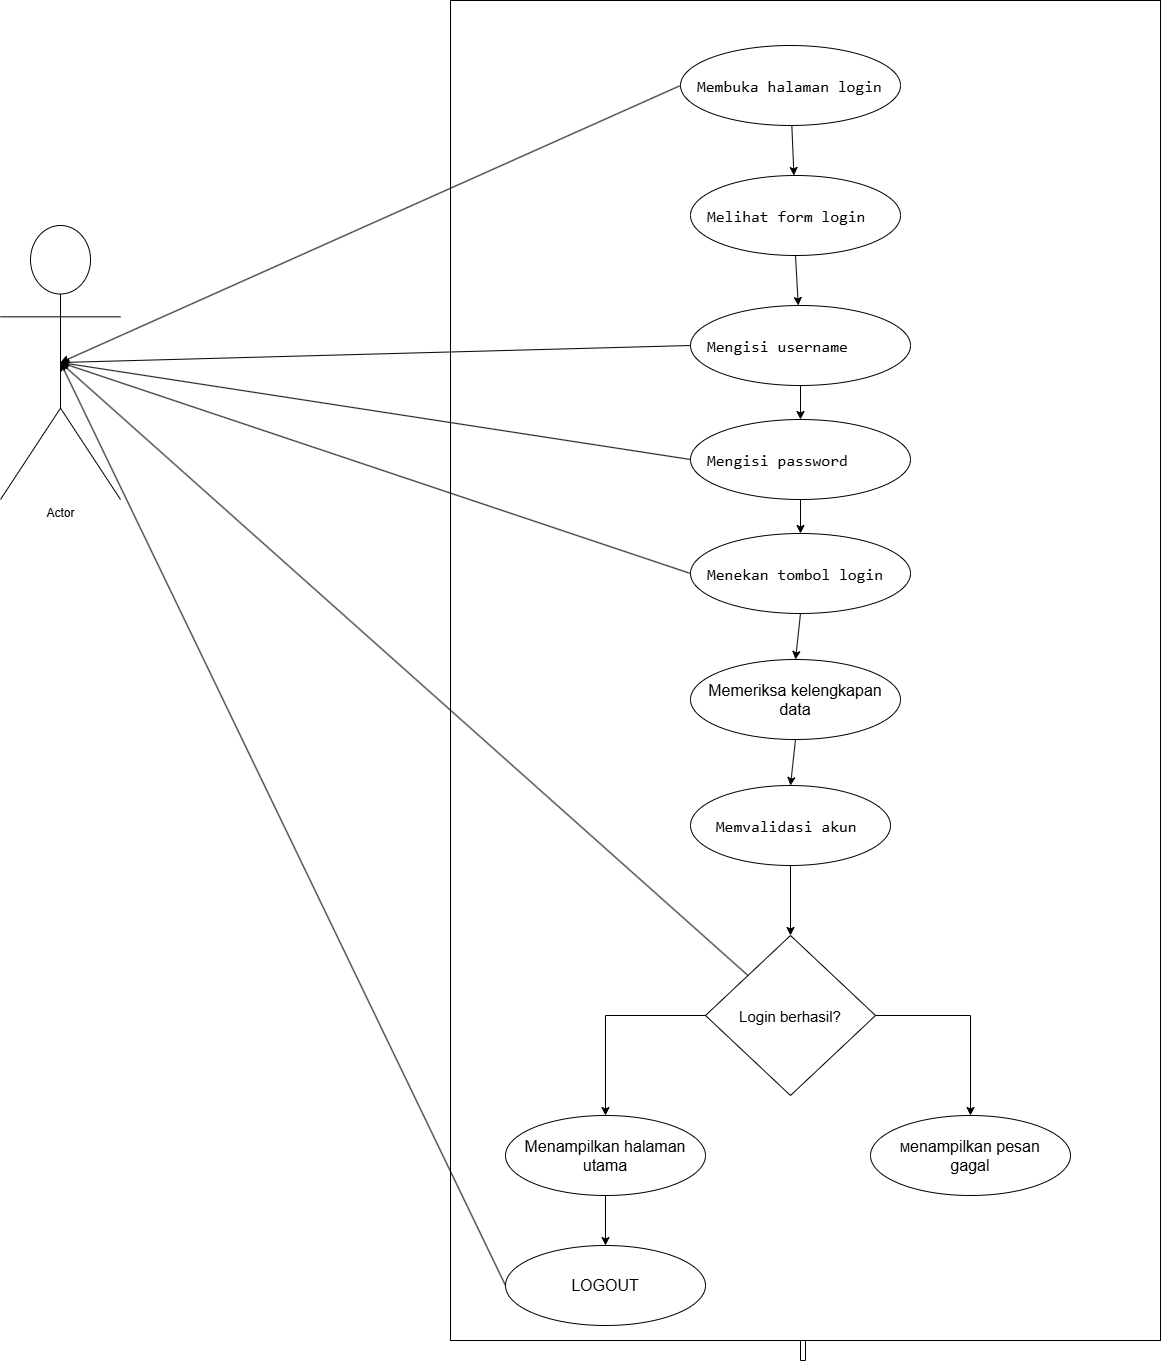

The diagram above was exported from draw.io. Its source (the exported page's mxGraphModel, read from the mxfile embedded in the PNG):
<mxGraphModel dx="3773" dy="1619" grid="1" gridSize="10" guides="1" tooltips="1" connect="1" arrows="1" fold="1" page="1" pageScale="1" pageWidth="827" pageHeight="1169" math="0" shadow="0">
  <root>
    <mxCell id="0" />
    <mxCell id="1" parent="0" />
    <mxCell id="tiAqMC5KreZm37S6r1HA-10" edge="1" parent="1" source="tiAqMC5KreZm37S6r1HA-2" style="edgeStyle=orthogonalEdgeStyle;rounded=0;orthogonalLoop=1;jettySize=auto;html=1;exitX=0;exitY=0.5;exitDx=0;exitDy=0;defaultLabelBackgroundColor=page;labelPadding=0 4;">
      <mxGeometry relative="1" as="geometry">
        <mxPoint x="600" y="820" as="targetPoint" />
      </mxGeometry>
    </mxCell>
    <mxCell id="tiAqMC5KreZm37S6r1HA-2" parent="1" style="rounded=0;whiteSpace=wrap;html=1;rotation=-90;" value="" vertex="1">
      <mxGeometry height="710" width="1340" x="-65" y="440" as="geometry" />
    </mxCell>
    <mxCell id="tiAqMC5KreZm37S6r1HA-3" parent="1" style="shape=umlActor;verticalLabelPosition=bottom;verticalAlign=top;html=1;outlineConnect=0;labelPerimeter=1;rotation=0;" value="Actor" vertex="1">
      <mxGeometry height="274" width="120" x="-200" y="350" as="geometry" />
    </mxCell>
    <mxCell id="tiAqMC5KreZm37S6r1HA-5" parent="1" style="ellipse;whiteSpace=wrap;html=1;shapeInside=1;" value="&lt;pre class=&quot;x193iq5w xw2csxc x126k92a xj0a0fe x1ghz6dp xnxx81d x2yie3v&quot; style=&quot;box-sizing: border-box; margin: 0px; padding-inline: 1rem; overflow-wrap: anywhere; white-space: pre-wrap; max-width: 100%; overflow-x: auto; padding-bottom: 1rem; font-size: 16px; text-align: start;&quot;&gt;&lt;code style=&quot;box-sizing: border-box;&quot;&gt;Membuka halaman login&lt;/code&gt;&lt;/pre&gt;" vertex="1">
      <mxGeometry height="80" width="220" x="480" y="170" as="geometry" />
    </mxCell>
    <mxCell id="tiAqMC5KreZm37S6r1HA-6" parent="1" style="ellipse;whiteSpace=wrap;html=1;shapeInside=1;" value="&lt;pre class=&quot;x193iq5w xw2csxc x126k92a xj0a0fe x1ghz6dp xnxx81d x2yie3v&quot; style=&quot;box-sizing: border-box; margin: 0px; padding-inline: 1rem; overflow-wrap: anywhere; white-space: pre-wrap; max-width: 100%; overflow-x: auto; padding-bottom: 1rem; font-size: 16px; text-align: start;&quot;&gt;&lt;code style=&quot;box-sizing: border-box;&quot;&gt;Melihat form login&lt;/code&gt;&lt;/pre&gt;" vertex="1">
      <mxGeometry height="80" width="210" x="490" y="300" as="geometry" />
    </mxCell>
    <mxCell id="tiAqMC5KreZm37S6r1HA-7" parent="1" style="ellipse;whiteSpace=wrap;html=1;shapeInside=1;" value="&lt;pre class=&quot;x193iq5w xw2csxc x126k92a xj0a0fe x1ghz6dp xnxx81d x2yie3v&quot; style=&quot;box-sizing: border-box; margin: 0px; padding-inline: 1rem; overflow-wrap: anywhere; white-space: pre-wrap; max-width: 100%; overflow-x: auto; padding-bottom: 1rem; font-size: 16px; text-align: start;&quot;&gt;&lt;code style=&quot;box-sizing: border-box;&quot;&gt;Mengisi username &lt;/code&gt;&lt;/pre&gt;" vertex="1">
      <mxGeometry height="80" width="220" x="490" y="430" as="geometry" />
    </mxCell>
    <mxCell id="tiAqMC5KreZm37S6r1HA-8" parent="1" style="ellipse;whiteSpace=wrap;html=1;shapeInside=1;" value="&lt;pre class=&quot;x193iq5w xw2csxc x126k92a xj0a0fe x1ghz6dp xnxx81d x2yie3v&quot; style=&quot;box-sizing: border-box; margin: 0px; padding-inline: 1rem; overflow-wrap: anywhere; white-space: pre-wrap; max-width: 100%; overflow-x: auto; padding-bottom: 1rem; font-size: 16px; text-align: start;&quot;&gt;&lt;code style=&quot;box-sizing: border-box;&quot;&gt;Mengisi password&lt;/code&gt;&lt;/pre&gt;" vertex="1">
      <mxGeometry height="80" width="220" x="490" y="544" as="geometry" />
    </mxCell>
    <mxCell id="tiAqMC5KreZm37S6r1HA-9" parent="1" style="ellipse;whiteSpace=wrap;html=1;shapeInside=1;" value="&lt;pre class=&quot;x193iq5w xw2csxc x126k92a xj0a0fe x1ghz6dp xnxx81d x2yie3v&quot; style=&quot;box-sizing: border-box; margin: 0px; padding-inline: 1rem; overflow-wrap: anywhere; white-space: pre-wrap; max-width: 100%; overflow-x: auto; padding-bottom: 1rem; font-size: 16px; text-align: start;&quot;&gt;&lt;code style=&quot;box-sizing: border-box;&quot;&gt;Menekan tombol login&lt;/code&gt;&lt;/pre&gt;" vertex="1">
      <mxGeometry height="80" width="220" x="490" y="658" as="geometry" />
    </mxCell>
    <mxCell id="tiAqMC5KreZm37S6r1HA-11" parent="1" style="ellipse;whiteSpace=wrap;html=1;shapeInside=1;" value="&lt;span style=&quot;font-size: 16px; text-align: start; white-space: pre-wrap; text-decoration-line: inherit; background-color: transparent; color: light-dark(#000000, var(--ge-light-color, #ffffff));&quot;&gt;Memeriksa kelengkapan data&lt;/span&gt;" vertex="1">
      <mxGeometry height="80" width="210" x="490" y="784" as="geometry" />
    </mxCell>
    <mxCell id="tiAqMC5KreZm37S6r1HA-12" edge="1" parent="1" source="tiAqMC5KreZm37S6r1HA-11" style="endArrow=classic;html=1;rounded=0;defaultLabelBackgroundColor=page;labelPadding=0 4;exitX=0.5;exitY=1;exitDx=0;exitDy=0;entryX=0.5;entryY=0;entryDx=0;entryDy=0;" target="tiAqMC5KreZm37S6r1HA-15" value="">
      <mxGeometry height="50" relative="1" width="50" as="geometry">
        <mxPoint x="390" y="590" as="sourcePoint" />
        <mxPoint x="440" y="540" as="targetPoint" />
      </mxGeometry>
    </mxCell>
    <mxCell id="tiAqMC5KreZm37S6r1HA-15" parent="1" style="ellipse;whiteSpace=wrap;html=1;shapeInside=1;" value="&lt;pre class=&quot;x193iq5w xw2csxc x126k92a xj0a0fe x1ghz6dp xnxx81d x2yie3v&quot; style=&quot;box-sizing: border-box; margin: 0px; padding-inline: 1rem; overflow-wrap: anywhere; white-space: pre-wrap; max-width: 100%; overflow-x: auto; padding-bottom: 1rem; font-size: 16px; text-align: start;&quot;&gt;&lt;code style=&quot;box-sizing: border-box;&quot;&gt; Memvalidasi akun &lt;/code&gt;&lt;/pre&gt;" vertex="1">
      <mxGeometry height="80" width="200" x="490" y="910" as="geometry" />
    </mxCell>
    <mxCell id="tiAqMC5KreZm37S6r1HA-17" edge="1" parent="1" source="tiAqMC5KreZm37S6r1HA-9" style="endArrow=classic;html=1;rounded=0;defaultLabelBackgroundColor=page;labelPadding=0 4;exitX=0;exitY=0.5;exitDx=0;exitDy=0;entryX=0.5;entryY=0.5;entryDx=0;entryDy=0;entryPerimeter=0;" target="tiAqMC5KreZm37S6r1HA-3" value="">
      <mxGeometry height="50" relative="1" width="50" as="geometry">
        <mxPoint x="340" y="680" as="sourcePoint" />
        <mxPoint x="390" y="630" as="targetPoint" />
      </mxGeometry>
    </mxCell>
    <mxCell id="tiAqMC5KreZm37S6r1HA-18" edge="1" parent="1" source="tiAqMC5KreZm37S6r1HA-8" style="endArrow=classic;html=1;rounded=0;defaultLabelBackgroundColor=page;labelPadding=0 4;exitX=0;exitY=0.5;exitDx=0;exitDy=0;entryX=0.5;entryY=0.5;entryDx=0;entryDy=0;entryPerimeter=0;" target="tiAqMC5KreZm37S6r1HA-3" value="">
      <mxGeometry height="50" relative="1" width="50" as="geometry">
        <mxPoint x="340" y="680" as="sourcePoint" />
        <mxPoint x="390" y="630" as="targetPoint" />
      </mxGeometry>
    </mxCell>
    <mxCell id="tiAqMC5KreZm37S6r1HA-19" edge="1" parent="1" source="tiAqMC5KreZm37S6r1HA-7" style="endArrow=classic;html=1;rounded=0;defaultLabelBackgroundColor=page;labelPadding=0 4;exitX=0;exitY=0.5;exitDx=0;exitDy=0;entryX=0.5;entryY=0.5;entryDx=0;entryDy=0;entryPerimeter=0;" target="tiAqMC5KreZm37S6r1HA-3" value="">
      <mxGeometry height="50" relative="1" width="50" as="geometry">
        <mxPoint x="340" y="680" as="sourcePoint" />
        <mxPoint x="390" y="630" as="targetPoint" />
      </mxGeometry>
    </mxCell>
    <mxCell id="tiAqMC5KreZm37S6r1HA-21" edge="1" parent="1" source="tiAqMC5KreZm37S6r1HA-5" style="endArrow=classic;html=1;rounded=0;defaultLabelBackgroundColor=page;labelPadding=0 4;entryX=0.5;entryY=0.5;entryDx=0;entryDy=0;entryPerimeter=0;exitX=0;exitY=0.5;exitDx=0;exitDy=0;" target="tiAqMC5KreZm37S6r1HA-3" value="">
      <mxGeometry height="50" relative="1" width="50" as="geometry">
        <mxPoint x="340" y="680" as="sourcePoint" />
        <mxPoint x="390" y="630" as="targetPoint" />
      </mxGeometry>
    </mxCell>
    <mxCell id="tiAqMC5KreZm37S6r1HA-22" parent="1" style="rhombus;whiteSpace=wrap;html=1;shapeInside=1;" value="&lt;font style=&quot;font-size: 15px;&quot;&gt;Login berhasil?&lt;/font&gt;" vertex="1">
      <mxGeometry height="160" width="170" x="505" y="1060" as="geometry" />
    </mxCell>
    <mxCell id="tiAqMC5KreZm37S6r1HA-23" edge="1" parent="1" source="tiAqMC5KreZm37S6r1HA-15" style="endArrow=classic;html=1;rounded=0;defaultLabelBackgroundColor=page;labelPadding=0 4;exitX=0.5;exitY=1;exitDx=0;exitDy=0;entryX=0.5;entryY=0;entryDx=0;entryDy=0;" target="tiAqMC5KreZm37S6r1HA-22" value="">
      <mxGeometry height="50" relative="1" width="50" as="geometry">
        <mxPoint x="310" y="1000" as="sourcePoint" />
        <mxPoint x="300" y="820" as="targetPoint" />
      </mxGeometry>
    </mxCell>
    <mxCell id="tiAqMC5KreZm37S6r1HA-25" parent="1" style="ellipse;whiteSpace=wrap;html=1;shapeInside=1;" value="&lt;span style=&quot;font-size: 16px; text-align: start; white-space: pre-wrap; text-decoration-line: inherit; background-color: transparent; color: light-dark(#000000, var(--ge-light-color, #ffffff));&quot;&gt;Menampilkan halaman utama&lt;/span&gt;" vertex="1">
      <mxGeometry height="80" width="200" x="305" y="1240" as="geometry" />
    </mxCell>
    <mxCell id="tiAqMC5KreZm37S6r1HA-26" edge="1" parent="1" source="tiAqMC5KreZm37S6r1HA-22" style="endArrow=classic;html=1;rounded=0;defaultLabelBackgroundColor=page;labelPadding=0 4;exitX=0;exitY=0.5;exitDx=0;exitDy=0;entryX=0.5;entryY=0;entryDx=0;entryDy=0;" target="tiAqMC5KreZm37S6r1HA-25" value="">
      <mxGeometry height="50" relative="1" width="50" as="geometry">
        <Array as="points">
          <mxPoint x="405" y="1140" />
        </Array>
        <mxPoint x="340" y="930" as="sourcePoint" />
        <mxPoint x="390" y="880" as="targetPoint" />
      </mxGeometry>
    </mxCell>
    <mxCell id="tiAqMC5KreZm37S6r1HA-27" edge="1" parent="1" source="tiAqMC5KreZm37S6r1HA-22" style="endArrow=classic;html=1;rounded=0;defaultLabelBackgroundColor=page;labelPadding=0 4;exitX=0;exitY=0;exitDx=0;exitDy=0;entryX=0.5;entryY=0.5;entryDx=0;entryDy=0;entryPerimeter=0;" target="tiAqMC5KreZm37S6r1HA-3" value="">
      <mxGeometry height="50" relative="1" width="50" as="geometry">
        <mxPoint x="340" y="930" as="sourcePoint" />
        <mxPoint x="390" y="880" as="targetPoint" />
      </mxGeometry>
    </mxCell>
    <mxCell id="tiAqMC5KreZm37S6r1HA-29" parent="1" style="ellipse;whiteSpace=wrap;html=1;shapeInside=1;" value="&lt;span style=&quot;text-align: start; text-wrap-mode: wrap; text-decoration-line: inherit; background-color: transparent; color: light-dark(#000000, var(--ge-light-color, #ffffff));&quot;&gt;&lt;div style=&quot;text-align: center;&quot;&gt;&lt;span style=&quot;background-color: transparent; color: light-dark(#000000, var(--ge-light-color, #ffffff)); text-decoration-line: inherit;&quot;&gt;M&lt;span style=&quot;font-size: 16px; white-space-collapse: preserve;&quot;&gt;enampilkan pesan gagal&lt;/span&gt;&lt;/span&gt;&lt;/div&gt;&lt;/span&gt;" vertex="1">
      <mxGeometry height="80" width="200" x="670" y="1240" as="geometry" />
    </mxCell>
    <mxCell id="tiAqMC5KreZm37S6r1HA-30" edge="1" parent="1" source="tiAqMC5KreZm37S6r1HA-22" style="endArrow=classic;html=1;rounded=0;defaultLabelBackgroundColor=page;labelPadding=0 4;exitX=1;exitY=0.5;exitDx=0;exitDy=0;entryX=0.5;entryY=0;entryDx=0;entryDy=0;" target="tiAqMC5KreZm37S6r1HA-29" value="">
      <mxGeometry height="50" relative="1" width="50" as="geometry">
        <Array as="points">
          <mxPoint x="770" y="1140" />
        </Array>
        <mxPoint x="340" y="930" as="sourcePoint" />
        <mxPoint x="390" y="880" as="targetPoint" />
      </mxGeometry>
    </mxCell>
    <mxCell id="tiAqMC5KreZm37S6r1HA-32" parent="1" style="ellipse;whiteSpace=wrap;html=1;shapeInside=1;" value="&lt;font style=&quot;font-size: 16px;&quot;&gt;LOGOUT&lt;/font&gt;" vertex="1">
      <mxGeometry height="80" width="200" x="305" y="1370" as="geometry" />
    </mxCell>
    <mxCell id="tiAqMC5KreZm37S6r1HA-33" edge="1" parent="1" source="tiAqMC5KreZm37S6r1HA-32" style="endArrow=classic;html=1;rounded=0;defaultLabelBackgroundColor=page;labelPadding=0 4;exitX=0;exitY=0.5;exitDx=0;exitDy=0;entryX=0.5;entryY=0.5;entryDx=0;entryDy=0;entryPerimeter=0;" target="tiAqMC5KreZm37S6r1HA-3" value="">
      <mxGeometry height="50" relative="1" width="50" as="geometry">
        <mxPoint x="340" y="1090" as="sourcePoint" />
        <mxPoint x="390" y="1040" as="targetPoint" />
      </mxGeometry>
    </mxCell>
    <mxCell id="tiAqMC5KreZm37S6r1HA-34" edge="1" parent="1" source="tiAqMC5KreZm37S6r1HA-5" style="endArrow=classic;html=1;rounded=0;defaultLabelBackgroundColor=page;labelPadding=0 4;" target="tiAqMC5KreZm37S6r1HA-6" value="">
      <mxGeometry height="50" relative="1" width="50" as="geometry">
        <mxPoint x="540" y="720" as="sourcePoint" />
        <mxPoint x="590" y="670" as="targetPoint" />
      </mxGeometry>
    </mxCell>
    <mxCell id="tiAqMC5KreZm37S6r1HA-35" edge="1" parent="1" source="tiAqMC5KreZm37S6r1HA-6" style="endArrow=classic;html=1;rounded=0;defaultLabelBackgroundColor=page;labelPadding=0 4;exitX=0.5;exitY=1;exitDx=0;exitDy=0;" target="tiAqMC5KreZm37S6r1HA-7" value="">
      <mxGeometry height="50" relative="1" width="50" as="geometry">
        <mxPoint x="540" y="720" as="sourcePoint" />
        <mxPoint x="590" y="670" as="targetPoint" />
      </mxGeometry>
    </mxCell>
    <mxCell id="tiAqMC5KreZm37S6r1HA-36" edge="1" parent="1" source="tiAqMC5KreZm37S6r1HA-7" style="endArrow=classic;html=1;rounded=0;defaultLabelBackgroundColor=page;labelPadding=0 4;exitX=0.5;exitY=1;exitDx=0;exitDy=0;entryX=0.5;entryY=0;entryDx=0;entryDy=0;" target="tiAqMC5KreZm37S6r1HA-8" value="">
      <mxGeometry height="50" relative="1" width="50" as="geometry">
        <mxPoint x="540" y="720" as="sourcePoint" />
        <mxPoint x="590" y="670" as="targetPoint" />
      </mxGeometry>
    </mxCell>
    <mxCell id="tiAqMC5KreZm37S6r1HA-37" edge="1" parent="1" source="tiAqMC5KreZm37S6r1HA-8" style="endArrow=classic;html=1;rounded=0;defaultLabelBackgroundColor=page;labelPadding=0 4;exitX=0.5;exitY=1;exitDx=0;exitDy=0;entryX=0.5;entryY=0;entryDx=0;entryDy=0;" target="tiAqMC5KreZm37S6r1HA-9" value="">
      <mxGeometry height="50" relative="1" width="50" as="geometry">
        <mxPoint x="540" y="720" as="sourcePoint" />
        <mxPoint x="590" y="670" as="targetPoint" />
      </mxGeometry>
    </mxCell>
    <mxCell id="tiAqMC5KreZm37S6r1HA-38" edge="1" parent="1" source="tiAqMC5KreZm37S6r1HA-9" style="endArrow=classic;html=1;rounded=0;defaultLabelBackgroundColor=page;labelPadding=0 4;exitX=0.5;exitY=1;exitDx=0;exitDy=0;entryX=0.5;entryY=0;entryDx=0;entryDy=0;" target="tiAqMC5KreZm37S6r1HA-11" value="">
      <mxGeometry height="50" relative="1" width="50" as="geometry">
        <mxPoint x="540" y="720" as="sourcePoint" />
        <mxPoint x="590" y="670" as="targetPoint" />
      </mxGeometry>
    </mxCell>
    <mxCell id="tiAqMC5KreZm37S6r1HA-39" edge="1" parent="1" source="tiAqMC5KreZm37S6r1HA-25" style="endArrow=classic;html=1;rounded=0;defaultLabelBackgroundColor=page;labelPadding=0 4;exitX=0.5;exitY=1;exitDx=0;exitDy=0;entryX=0.5;entryY=0;entryDx=0;entryDy=0;" target="tiAqMC5KreZm37S6r1HA-32" value="">
      <mxGeometry height="50" relative="1" width="50" as="geometry">
        <mxPoint x="510" y="960" as="sourcePoint" />
        <mxPoint x="560" y="910" as="targetPoint" />
      </mxGeometry>
    </mxCell>
  </root>
</mxGraphModel>